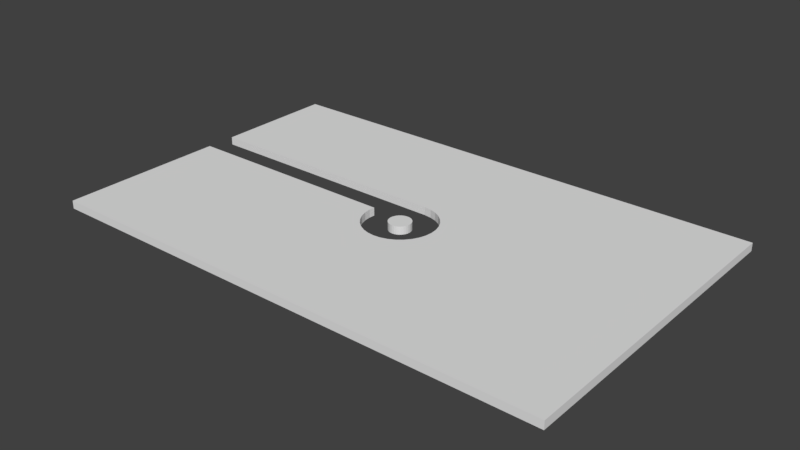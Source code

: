 # Source: testlevel2.blend  (saved by Blender 2.78.0; exported with 4.5.12 LTS)
import bpy
from mathutils import Matrix  # noqa: F401  (used for matrix-valued properties, if any)

bpy.ops.wm.read_factory_settings(use_empty=True)
scene = bpy.context.scene
scene.name = 'Scene'

# ---- collections
col_collection_1 = bpy.data.collections.new('Collection 1'); scene.collection.children.link(col_collection_1)

# ---- world
world_world = bpy.data.worlds.new('World'); scene.world = world_world
world_world.color = (0.05088, 0.05088, 0.05088)
world_world.use_sun_shadow = False
world_world.sun_shadow_jitter_overblur = 0.0
world_world.cycles.sampling_method = 'MANUAL'

# ---- meshes
me_circle = bpy.data.meshes.new('Circle')
me_circle.from_pydata([(0.0, 1.372, 0.0), (-0.2677, 1.346, 0.0), (-0.5251, 1.268, 0.0), (-0.7623, 1.141, 0.0), (-0.9702, 0.9702, 0.0), (-1.141, 0.7623, 0.0), (-1.268, 0.5251, 0.0), (-1.346, 0.2677, 0.0), (-1.372, 1.036e-07, 0.0), (-1.346, -0.2677, 0.0), (-1.268, -0.5251, 0.0), (-1.141, -0.7623, 0.0), (-0.9702, -0.9702, 0.0), (-0.7623, -1.141, 0.0), (-0.5251, -1.268, 0.0), (-0.2677, -1.346, 0.0), (4.471e-07, -1.372, 0.0), (0.2677, -1.346, 0.0), (0.5251, -1.268, 0.0), (0.7623, -1.141, 0.0), (0.9702, -0.9702, 0.0), (1.141, -0.7623, 0.0), (1.268, -0.5251, 0.0), (1.346, -0.2677, 0.0), (1.372, 1.325e-06, 0.0), (1.346, 0.2677, 0.0), (1.268, 0.5251, 0.0), (1.141, 0.7623, 0.0), (0.9702, 0.9702, 0.0), (0.7623, 1.141, 0.0), (0.5251, 1.268, 0.0), (0.2677, 1.346, 0.0), (-32.0, -20.0, 0.0), (32.0, -20.0, 0.0), (-32.0, 20.0, 0.0), (32.0, 20.0, 0.0), (4.075e-07, 4.432, 0.0), (-4.432, -7.041e-07, 0.0), (-4.347, -0.8646, 0.0), (-4.094, -1.696, 0.0), (-3.685, -2.462, 0.0), (-3.134, -3.134, 0.0), (-2.462, -3.685, 0.0), (-1.696, -4.094, 0.0), (-0.8646, -4.347, 0.0), (1.852e-06, -4.432, 0.0), (0.8646, -4.347, 0.0), (1.696, -4.094, 0.0), (2.462, -3.685, 0.0), (3.134, -3.134, 0.0), (3.685, -2.462, 0.0), (4.094, -1.696, 0.0), (4.347, -0.8646, 0.0), (4.432, 3.241e-06, 0.0), (4.347, 0.8646, 0.0), (4.094, 1.696, 0.0), (3.685, 2.462, 0.0), (3.134, 3.134, 0.0), (2.462, 3.685, 0.0), (1.696, 4.094, 0.0), (0.8646, 4.347, 0.0), (-3.843, 4.448, 0.0), (-9.529, 4.45, 0.0), (-2.368, 4.447, 0.0), (-0.02909, 4.446, 0.0), (-5.384, 4.449, 0.0), (-6.893, 4.449, 0.0), (-10.57, 4.451, 0.0), (-5.381, 0.6884, 0.0), (-8.293, 4.45, 0.0), (0.1905, 4.413, 0.0), (-1.063, 4.446, 0.0), (-4.364, 0.6884, 0.0), (-32.0, 4.454, 0.0), (-32.0, 0.6884, 0.0), (-3.018, 4.447, 0.0), (-9.744, 4.451, 0.0), (-5.329, 0.6884, 0.0), (-0.9389, 4.446, 0.0), (-30.64, 4.455, 0.0), (-26.93, 4.455, 0.0), (-22.75, 4.455, 0.0), (-18.34, 4.454, 0.0), (-13.92, 4.452, 0.0), (-8.109, 0.6884, 0.0), (-11.53, 0.6884, 0.0), (-15.39, 0.6884, 0.0), (-19.46, 0.6884, 0.0), (-23.53, 0.6884, 0.0), (-27.39, 0.6884, 0.0), (-30.82, 0.6884, 0.0), (-6.03, 4.449, 0.0), (-0.2677, 1.346, 0.0), (0.0, 1.372, 0.0), (-0.5251, 1.268, 0.0), (-0.7623, 1.141, 0.0), (-0.9702, 0.9702, 0.0), (-1.141, 0.7623, 0.0), (-1.268, 0.5251, 0.0), (-1.346, 0.2677, 0.0), (-1.372, 1.036e-07, 0.0), (-1.346, -0.2677, 0.0), (-1.268, -0.5251, 0.0), (-1.141, -0.7623, 0.0), (-0.9702, -0.9702, 0.0), (-0.7623, -1.141, 0.0), (-0.5251, -1.268, 0.0), (-0.2677, -1.346, 0.0), (4.471e-07, -1.372, 0.0), (0.2677, -1.346, 0.0), (0.5251, -1.268, 0.0), (0.7623, -1.141, 0.0), (0.9702, -0.9702, 0.0), (1.141, -0.7623, 0.0), (1.268, -0.5251, 0.0), (1.346, -0.2677, 0.0), (1.372, 1.325e-06, 0.0), (1.346, 0.2677, 0.0), (1.268, 0.5251, 0.0), (1.141, 0.7623, 0.0), (0.9702, 0.9702, 0.0), (0.7623, 1.141, 0.0), (0.5251, 1.268, 0.0), (0.2677, 1.346, 0.0), (-32.0, 0.6884, 0.0), (-32.0, -20.0, 0.0), (32.0, -20.0, 0.0), (32.0, 20.0, 0.0), (-32.0, 20.0, 0.0), (-4.347, -0.8646, 0.0), (-4.432, -7.041e-07, 0.0), (-4.094, -1.696, 0.0), (-3.685, -2.462, 0.0), (-3.134, -3.134, 0.0), (-2.462, -3.685, 0.0), (-1.696, -4.094, 0.0), (-0.8646, -4.347, 0.0), (1.852e-06, -4.432, 0.0), (0.8646, -4.347, 0.0), (1.696, -4.094, 0.0), (2.462, -3.685, 0.0), (3.134, -3.134, 0.0), (3.685, -2.462, 0.0), (4.094, -1.696, 0.0), (4.347, -0.8646, 0.0), (4.432, 3.241e-06, 0.0), (4.347, 0.8646, 0.0), (4.094, 1.696, 0.0), (3.685, 2.462, 0.0), (3.134, 3.134, 0.0), (2.462, 3.685, 0.0), (1.696, 4.094, 0.0), (0.8646, 4.347, 0.0), (0.1905, 4.413, 0.0), (-5.381, 0.6884, 0.0), (4.075e-07, 4.432, 0.0), (-5.384, 4.449, 0.0), (-1.063, 4.446, 0.0), (-0.02909, 4.446, 0.0), (-3.843, 4.448, 0.0), (-9.529, 4.45, 0.0), (-2.368, 4.447, 0.0), (-6.893, 4.449, 0.0), (-10.57, 4.451, 0.0), (-8.293, 4.45, 0.0), (-4.364, 0.6884, 0.0), (-32.0, 4.454, 0.0), (-3.018, 4.447, 0.0), (-9.744, 4.451, 0.0), (-5.329, 0.6884, 0.0), (-0.9389, 4.446, 0.0), (-30.64, 4.455, 0.0), (-26.93, 4.455, 0.0), (-22.75, 4.455, 0.0), (-18.34, 4.454, 0.0), (-13.92, 4.452, 0.0), (-8.109, 0.6884, 0.0), (-11.53, 0.6884, 0.0), (-15.39, 0.6884, 0.0), (-19.46, 0.6884, 0.0), (-23.53, 0.6884, 0.0), (-27.39, 0.6884, 0.0), (-30.82, 0.6884, 0.0), (-6.03, 4.449, 0.0), (-0.2677, 1.346, 0.0), (0.0, 1.372, 0.0), (-0.5251, 1.268, 0.0), (-0.7623, 1.141, 0.0), (-0.9702, 0.9702, 0.0), (-1.141, 0.7623, 0.0), (-1.268, 0.5251, 0.0), (-1.346, 0.2677, 0.0), (-1.372, 1.036e-07, 0.0), (-1.346, -0.2677, 0.0), (-1.268, -0.5251, 0.0), (-1.141, -0.7623, 0.0), (-0.9702, -0.9702, 0.0), (-0.7623, -1.141, 0.0), (-0.5251, -1.268, 0.0), (-0.2677, -1.346, 0.0), (4.471e-07, -1.372, 0.0), (0.2677, -1.346, 0.0), (0.5251, -1.268, 0.0), (0.7623, -1.141, 0.0), (0.9702, -0.9702, 0.0), (1.141, -0.7623, 0.0), (1.268, -0.5251, 0.0), (1.346, -0.2677, 0.0), (1.372, 1.325e-06, 0.0), (1.346, 0.2677, 0.0), (1.268, 0.5251, 0.0), (1.141, 0.7623, 0.0), (0.9702, 0.9702, 0.0), (0.7623, 1.141, 0.0), (0.5251, 1.268, 0.0), (0.2677, 1.346, 0.0), (-32.0, 0.6884, 0.0), (-32.0, -20.0, 0.0), (32.0, -20.0, 0.0), (32.0, 20.0, 0.0), (-32.0, 20.0, 0.0), (-4.347, -0.8646, 0.0), (-4.432, -7.041e-07, 0.0), (-4.094, -1.696, 0.0), (-3.685, -2.462, 0.0), (-3.134, -3.134, 0.0), (-2.462, -3.685, 0.0), (-1.696, -4.094, 0.0), (-0.8646, -4.347, 0.0), (1.852e-06, -4.432, 0.0), (0.8646, -4.347, 0.0), (1.696, -4.094, 0.0), (2.462, -3.685, 0.0), (3.134, -3.134, 0.0), (3.685, -2.462, 0.0), (4.094, -1.696, 0.0), (4.347, -0.8646, 0.0), (4.432, 3.241e-06, 0.0), (4.347, 0.8646, 0.0), (4.094, 1.696, 0.0), (3.685, 2.462, 0.0), (3.134, 3.134, 0.0), (2.462, 3.685, 0.0), (1.696, 4.094, 0.0), (0.8646, 4.347, 0.0), (0.1905, 4.413, 0.0), (-5.381, 0.6884, 0.0), (4.075e-07, 4.432, 0.0), (-5.384, 4.449, 0.0), (-1.063, 4.446, 0.0), (-0.02909, 4.446, 0.0), (-3.843, 4.448, 0.0), (-9.529, 4.45, 0.0), (-2.368, 4.447, 0.0), (-6.893, 4.449, 0.0), (-10.57, 4.451, 0.0), (-8.293, 4.45, 0.0), (-4.364, 0.6884, 0.0), (-32.0, 4.454, 0.0), (-3.018, 4.447, 0.0), (-9.744, 4.451, 0.0), (-5.329, 0.6884, 0.0), (-0.9389, 4.446, 0.0), (-30.64, 4.455, 0.0), (-26.93, 4.455, 0.0), (-22.75, 4.455, 0.0), (-18.34, 4.454, 0.0), (-13.92, 4.452, 0.0), (-8.109, 0.6884, 0.0), (-11.53, 0.6884, 0.0), (-15.39, 0.6884, 0.0), (-19.46, 0.6884, 0.0), (-23.53, 0.6884, 0.0), (-27.39, 0.6884, 0.0), (-30.82, 0.6884, 0.0), (-6.03, 4.449, 0.0), (-0.2677, 1.346, 1.0), (0.0, 1.372, 1.0), (-0.5251, 1.268, 1.0), (-0.7623, 1.141, 1.0), (-0.9702, 0.9702, 1.0), (-1.141, 0.7623, 1.0), (-1.268, 0.5251, 1.0), (-1.346, 0.2677, 1.0), (-1.372, 1.036e-07, 1.0), (-1.346, -0.2677, 1.0), (-1.268, -0.5251, 1.0), (-1.141, -0.7623, 1.0), (-0.9702, -0.9702, 1.0), (-0.7623, -1.141, 1.0), (-0.5251, -1.268, 1.0), (-0.2677, -1.346, 1.0), (4.471e-07, -1.372, 1.0), (0.2677, -1.346, 1.0), (0.5251, -1.268, 1.0), (0.7623, -1.141, 1.0), (0.9702, -0.9702, 1.0), (1.141, -0.7623, 1.0), (1.268, -0.5251, 1.0), (1.346, -0.2677, 1.0), (1.372, 1.325e-06, 1.0), (1.346, 0.2677, 1.0), (1.268, 0.5251, 1.0), (1.141, 0.7623, 1.0), (0.9702, 0.9702, 1.0), (0.7623, 1.141, 1.0), (0.5251, 1.268, 1.0), (0.2677, 1.346, 1.0), (-32.0, 0.6884, 1.0), (-32.0, -20.0, 1.0), (32.0, -20.0, 1.0), (32.0, 20.0, 1.0), (-32.0, 20.0, 1.0), (-4.347, -0.8646, 1.0), (-4.432, -7.041e-07, 1.0), (-4.094, -1.696, 1.0), (-3.685, -2.462, 1.0), (-3.134, -3.134, 1.0), (-2.462, -3.685, 1.0), (-1.696, -4.094, 1.0), (-0.8646, -4.347, 1.0), (1.852e-06, -4.432, 1.0), (0.8646, -4.347, 1.0), (1.696, -4.094, 1.0), (2.462, -3.685, 1.0), (3.134, -3.134, 1.0), (3.685, -2.462, 1.0), (4.094, -1.696, 1.0), (4.347, -0.8646, 1.0), (4.432, 3.241e-06, 1.0), (4.347, 0.8646, 1.0), (4.094, 1.696, 1.0), (3.685, 2.462, 1.0), (3.134, 3.134, 1.0), (2.462, 3.685, 1.0), (1.696, 4.094, 1.0), (0.8646, 4.347, 1.0), (0.1905, 4.413, 1.0), (-5.381, 0.6884, 1.0), (4.075e-07, 4.432, 1.0), (-5.384, 4.449, 1.0), (-1.063, 4.446, 1.0), (-0.02909, 4.446, 1.0), (-3.843, 4.448, 1.0), (-9.529, 4.45, 1.0), (-2.368, 4.447, 1.0), (-6.893, 4.449, 1.0), (-10.57, 4.451, 1.0), (-8.293, 4.45, 1.0), (-4.364, 0.6884, 1.0), (-32.0, 4.454, 1.0), (-3.018, 4.447, 1.0), (-9.744, 4.451, 1.0), (-5.329, 0.6884, 1.0), (-0.9389, 4.446, 1.0), (-30.64, 4.455, 1.0), (-26.93, 4.455, 1.0), (-22.75, 4.455, 1.0), (-18.34, 4.454, 1.0), (-13.92, 4.452, 1.0), (-8.109, 0.6884, 1.0), (-11.53, 0.6884, 1.0), (-15.39, 0.6884, 1.0), (-19.46, 0.6884, 1.0), (-23.53, 0.6884, 1.0), (-27.39, 0.6884, 1.0), (-30.82, 0.6884, 1.0), (-6.03, 4.449, 1.0)], [], [(1, 31, 0), (1, 30, 31), (2, 30, 1), (15, 18, 13), (30, 28, 29), (3, 28, 30), (4, 28, 3), (27, 28, 5), (3, 30, 2), (5, 26, 27), (6, 26, 5), (6, 25, 26), (7, 25, 6), (7, 24, 25), (8, 24, 7), (8, 23, 24), (9, 23, 8), (9, 22, 23), (10, 22, 9), (10, 21, 22), (11, 21, 10), (11, 20, 21), (12, 20, 11), (12, 19, 20), (13, 19, 12), (13, 18, 19), (17, 18, 15), (14, 15, 13), (15, 16, 17), (5, 28, 4), (34, 67, 76, 62), (36, 70, 60, 35), (60, 59, 35), (59, 58, 35), (34, 66, 91, 65), (34, 69, 66), (57, 56, 35), (34, 62, 69), (56, 55, 35), (34, 64, 36, 35), (55, 54, 35), (35, 53, 33), (54, 53, 35), (32, 37, 68, 84, 85, 86, 87, 88, 89, 90, 74), (52, 33, 53), (32, 38, 37), (51, 33, 52), (32, 39, 38), (50, 33, 51), (32, 40, 39), (49, 33, 50), (32, 41, 40), (48, 33, 49), (32, 42, 41), (47, 33, 48), (32, 43, 42), (46, 33, 47), (32, 44, 43), (45, 33, 46), (32, 45, 44), (32, 33, 45), (57, 35, 58), (63, 34, 61, 75), (68, 37, 72, 77), (71, 34, 63), (64, 34, 71, 78), (67, 34, 73, 79, 80, 81, 82, 83), (61, 34, 65), (135, 136, 228, 227), (111, 110, 202, 203), (179, 178, 270, 271), (134, 135, 227, 226), (110, 109, 201, 202), (178, 177, 269, 270), (133, 134, 226, 225), (109, 108, 200, 201), (177, 176, 268, 269), (132, 133, 225, 224), (108, 107, 199, 200), (176, 154, 246, 268), (131, 132, 224, 223), (107, 106, 198, 199), (163, 175, 267, 255), (129, 131, 223, 221), (106, 105, 197, 198), (175, 174, 266, 267), (130, 129, 221, 222), (105, 104, 196, 197), (174, 173, 265, 266), (128, 127, 219, 220), (104, 103, 195, 196), (173, 172, 264, 265), (127, 126, 218, 219), (103, 102, 194, 195), (172, 171, 263, 264), (126, 125, 217, 218), (152, 153, 245, 244), (102, 101, 193, 194), (171, 166, 258, 263), (125, 124, 216, 217), (151, 152, 244, 243), (101, 100, 192, 193), (158, 170, 262, 250), (150, 151, 243, 242), (100, 99, 191, 192), (170, 157, 249, 262), (149, 150, 242, 241), (99, 98, 190, 191), (157, 161, 253, 249), (148, 149, 241, 240), (98, 97, 189, 190), (154, 169, 261, 246), (93, 123, 215, 185), (147, 148, 240, 239), (97, 96, 188, 189), (169, 165, 257, 261), (123, 122, 214, 215), (146, 147, 239, 238), (96, 95, 187, 188), (160, 168, 260, 252), (122, 121, 213, 214), (145, 146, 238, 237), (95, 94, 186, 187), (168, 163, 255, 260), (121, 120, 212, 213), (144, 145, 237, 236), (94, 92, 184, 186), (162, 164, 256, 254), (120, 119, 211, 212), (143, 144, 236, 235), (92, 93, 185, 184), (161, 167, 259, 253), (119, 118, 210, 211), (164, 160, 252, 256), (142, 143, 235, 234), (167, 159, 251, 259), (69, 62, 160, 164), (27, 26, 118, 119), (63, 75, 167, 161), (1, 0, 93, 92), (51, 52, 144, 143), (28, 27, 119, 120), (66, 69, 164, 162), (2, 1, 92, 94), (52, 53, 145, 144), (29, 28, 120, 121), (76, 67, 163, 168), (3, 2, 94, 95), (53, 54, 146, 145), (30, 29, 121, 122), (62, 76, 168, 160), (4, 3, 95, 96), (54, 55, 147, 146), (31, 30, 122, 123), (77, 72, 165, 169), (5, 4, 96, 97), (55, 56, 148, 147), (0, 31, 123, 93), (68, 77, 169, 154), (6, 5, 97, 98), (56, 57, 149, 148), (71, 63, 161, 157), (7, 6, 98, 99), (57, 58, 150, 149), (78, 71, 157, 170), (8, 7, 99, 100), (58, 59, 151, 150), (64, 78, 170, 158), (9, 8, 100, 101), (59, 60, 152, 151), (32, 74, 124, 125), (79, 73, 166, 171), (10, 9, 101, 102), (60, 70, 153, 152), (33, 32, 125, 126), (80, 79, 171, 172), (11, 10, 102, 103), (35, 33, 126, 127), (81, 80, 172, 173), (12, 11, 103, 104), (34, 35, 127, 128), (82, 81, 173, 174), (13, 12, 104, 105), (37, 38, 129, 130), (83, 82, 174, 175), (14, 13, 105, 106), (38, 39, 131, 129), (67, 83, 175, 163), (15, 14, 106, 107), (39, 40, 132, 131), (84, 68, 154, 176), (16, 15, 107, 108), (40, 41, 133, 132), (85, 84, 176, 177), (17, 16, 108, 109), (41, 42, 134, 133), (86, 85, 177, 178), (18, 17, 109, 110), (42, 43, 135, 134), (87, 86, 178, 179), (19, 18, 110, 111), (43, 44, 136, 135), (88, 87, 179, 180), (20, 19, 111, 112), (44, 45, 137, 136), (89, 88, 180, 181), (21, 20, 112, 113), (36, 64, 158, 155), (45, 46, 138, 137), (90, 89, 181, 182), (22, 21, 113, 114), (46, 47, 139, 138), (74, 90, 182, 124), (23, 22, 114, 115), (70, 36, 155, 153), (47, 48, 140, 139), (91, 66, 162, 183), (24, 23, 115, 116), (72, 37, 130, 165), (48, 49, 141, 140), (65, 91, 183, 156), (25, 24, 116, 117), (73, 34, 128, 166), (49, 50, 142, 141), (61, 65, 156, 159), (26, 25, 117, 118), (75, 61, 159, 167), (50, 51, 143, 142), (215, 214, 306, 307), (238, 239, 331, 330), (188, 187, 279, 280), (252, 260, 352, 344), (214, 213, 305, 306), (237, 238, 330, 329), (187, 186, 278, 279), (260, 255, 347, 352), (213, 212, 304, 305), (236, 237, 329, 328), (186, 184, 276, 278), (254, 256, 348, 346), (212, 211, 303, 304), (235, 236, 328, 327), (184, 185, 277, 276), (253, 259, 351, 345), (211, 210, 302, 303), (256, 252, 344, 348), (234, 235, 327, 326), (259, 251, 343, 351), (210, 209, 301, 302), (251, 248, 340, 343), (233, 234, 326, 325), (258, 220, 312, 350), (209, 208, 300, 301), (248, 275, 367, 340), (232, 233, 325, 324), (257, 222, 314, 349), (208, 207, 299, 300), (275, 254, 346, 367), (231, 232, 324, 323), (245, 247, 339, 337), (207, 206, 298, 299), (216, 274, 366, 308), (230, 231, 323, 322), (206, 205, 297, 298), (274, 273, 365, 366), (229, 230, 322, 321), (247, 250, 342, 339), (205, 204, 296, 297), (273, 272, 364, 365), (228, 229, 321, 320), (204, 203, 295, 296), (272, 271, 363, 364), (227, 228, 320, 319), (203, 202, 294, 295), (271, 270, 362, 363), (226, 227, 319, 318), (202, 201, 293, 294), (270, 269, 361, 362), (225, 226, 318, 317), (201, 200, 292, 293), (269, 268, 360, 361), (224, 225, 317, 316), (200, 199, 291, 292), (268, 246, 338, 360), (223, 224, 316, 315), (199, 198, 290, 291), (255, 267, 359, 347), (221, 223, 315, 313), (198, 197, 289, 290), (267, 266, 358, 359), (222, 221, 313, 314), (197, 196, 288, 289), (266, 265, 357, 358), (220, 219, 311, 312), (196, 195, 287, 288), (265, 264, 356, 357), (180, 179, 271, 272), (112, 111, 203, 204), (136, 137, 229, 228), (181, 180, 272, 273), (113, 112, 204, 205), (155, 158, 250, 247), (137, 138, 230, 229), (182, 181, 273, 274), (114, 113, 205, 206), (138, 139, 231, 230), (124, 182, 274, 216), (115, 114, 206, 207), (153, 155, 247, 245), (139, 140, 232, 231), (183, 162, 254, 275), (116, 115, 207, 208), (165, 130, 222, 257), (140, 141, 233, 232), (156, 183, 275, 248), (117, 116, 208, 209), (166, 128, 220, 258), (141, 142, 234, 233), (159, 156, 248, 251), (118, 117, 209, 210), (276, 277, 307), (276, 307, 306), (278, 276, 306), (291, 289, 294), (306, 305, 304), (279, 306, 304), (280, 279, 304), (303, 281, 304), (279, 278, 306), (281, 303, 302), (282, 281, 302), (282, 302, 301), (283, 282, 301), (283, 301, 300), (284, 283, 300), (284, 300, 299), (285, 284, 299), (285, 299, 298), (286, 285, 298), (286, 298, 297), (287, 286, 297), (287, 297, 296), (288, 287, 296), (288, 296, 295), (289, 288, 295), (289, 295, 294), (293, 291, 294), (290, 289, 291), (291, 293, 292), (281, 280, 304), (312, 344, 352, 347), (339, 311, 336, 337), (336, 311, 335), (335, 311, 334), (312, 340, 367, 346), (312, 346, 348), (333, 311, 332), (312, 348, 344), (332, 311, 331), (312, 311, 339, 342), (331, 311, 330), (311, 310, 329), (330, 311, 329), (309, 308, 366, 365, 364, 363, 362, 361, 360, 338, 314), (328, 329, 310), (309, 314, 313), (327, 328, 310), (309, 313, 315), (326, 327, 310), (309, 315, 316), (325, 326, 310), (309, 316, 317), (324, 325, 310), (309, 317, 318), (323, 324, 310), (309, 318, 319), (322, 323, 310), (309, 319, 320), (321, 322, 310), (309, 320, 321), (309, 321, 310), (333, 334, 311), (345, 351, 343, 312), (338, 353, 349, 314), (341, 345, 312), (342, 354, 341, 312), (347, 359, 358, 357, 356, 355, 350, 312), (343, 340, 312), (261, 257, 349, 353), (189, 188, 280, 281), (239, 240, 332, 331), (185, 215, 307, 277), (246, 261, 353, 338), (190, 189, 281, 282), (240, 241, 333, 332), (249, 253, 345, 341), (191, 190, 282, 283), (241, 242, 334, 333), (262, 249, 341, 354), (192, 191, 283, 284), (242, 243, 335, 334), (250, 262, 354, 342), (193, 192, 284, 285), (243, 244, 336, 335), (217, 216, 308, 309), (263, 258, 350, 355), (194, 193, 285, 286), (244, 245, 337, 336), (218, 217, 309, 310), (264, 263, 355, 356), (195, 194, 286, 287), (219, 218, 310, 311)])
me_circle.use_remesh_preserve_volume = False
me_circle.use_remesh_preserve_attributes = False
me_circle.use_mirror_vertex_groups = False
me_circle.update()

# ---- objects
ob_circle = bpy.data.objects.new('Circle', me_circle)

# ---- transforms, parenting, visibility, modifiers, constraints
ob_circle.location = (0.0, 0.0, 0.0)
ob_circle.lineart.crease_threshold = 0.0

# ---- collection membership
col_collection_1.objects.link(ob_circle)

# ---- scene / render settings (as saved in the file)
scene.frame_start = 1; scene.frame_end = 250; scene.frame_set(1)
scene.render.engine = 'BLENDER_EEVEE_NEXT'
scene.render.resolution_percentage = 50
scene.render.dither_intensity = 0.0
scene.cycles.use_denoising = False
scene.cycles.samples = 128
scene.cycles.sampling_pattern = 'TABULATED_SOBOL'
scene.cycles.light_sampling_threshold = 0.0
scene.cycles.use_adaptive_sampling = False
scene.cycles.use_light_tree = False
scene.cycles.blur_glossy = 0.0
scene.cycles.sample_clamp_indirect = 0.0
scene.view_settings.view_transform = 'Standard'
bpy.context.view_layer.update()

# ---- added for rendering (the .blend has no active camera and no usable light): camera, sun
cam_auto = bpy.data.cameras.new('AutoCamera')
cam_auto.lens = 50.0
cam_auto.sensor_width = 36.0
cam_auto.clip_end = 1225.59
ob_auto_camera = bpy.data.objects.new('AutoCamera', cam_auto)
scene.collection.objects.link(ob_auto_camera)
ob_auto_camera.location = (69.8345, -83.8015, 56.3676)
ob_auto_camera.rotation_euler = (1.09748, -7.21219e-08, 0.694738)
scene.camera = ob_auto_camera
light_auto_sun = bpy.data.lights.new('AutoSun', 'SUN')
light_auto_sun.energy = 3.0
light_auto_sun.angle = 0.0523599
ob_auto_sun = bpy.data.objects.new('AutoSun', light_auto_sun)
scene.collection.objects.link(ob_auto_sun)
ob_auto_sun.rotation_euler = (0.872665, 0.174533, 0.523599)
bpy.context.view_layer.update()
